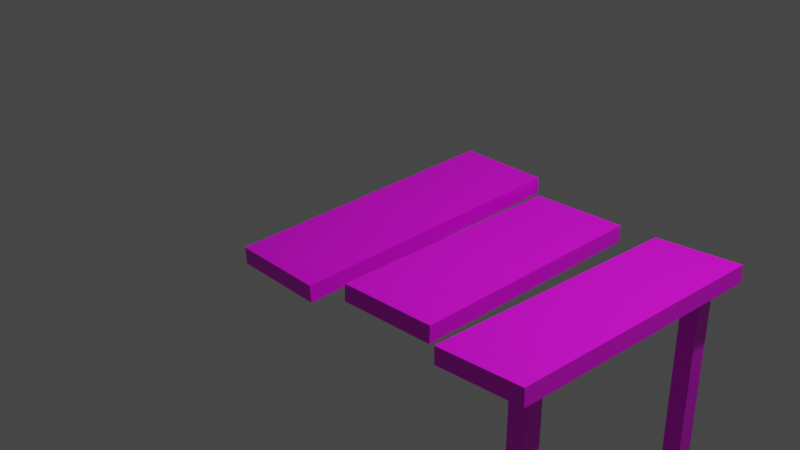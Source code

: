 # Source: dock_00.blend  (saved by Blender 3.1.7; exported with 4.5.12 LTS)
import bpy
from mathutils import Matrix  # noqa: F401  (used for matrix-valued properties, if any)

bpy.ops.wm.read_factory_settings(use_empty=True)
scene = bpy.context.scene
scene.name = 'Scene'

# ---- collections
col_collection = bpy.data.collections.new('Collection'); scene.collection.children.link(col_collection)

# ---- images (referenced by path relative to the original .blend; pixels are not part of the script)
import os
ASSET_DIR = os.environ.get("B2B_ASSET_DIR", "")  # directory of the original .blend (textures are referenced by path, not embedded)
HERE = os.path.dirname(os.path.abspath(__file__))  # packed textures are extracted next to this script under _unpacked/

def load_image(name, relpath, width, height, colorspace="sRGB"):
    """Load a texture the original file referenced (path relative to the .blend, or extracted next to this script)."""
    p = next((c for c in (os.path.join(HERE, relpath), os.path.join(ASSET_DIR, relpath)) if relpath and os.path.exists(c)), "")
    if p:
        img = bpy.data.images.load(p, check_existing=True)
        img.name = name
    else:  # same state as the original file: an image datablock whose file is absent (Cycles renders it pink)
        img = bpy.data.images.new(name, width, height)
        img.source = "FILE"
        img.filepath = "//" + (relpath or name)
    img.colorspace_settings.name = colorspace
    return img
img_atlas_png = load_image('atlas.png', 'atlas.png', 1024, 1024, 'sRGB')

# ---- materials (node trees are filled in below, after node groups)
mat_material = bpy.data.materials.new('Material')
mat_material.alpha_threshold = 0.0
mat_material.use_transparent_shadow = False
mat_material.line_color = (0.0, 0.0, 0.0, 1.0)

# ---- material node trees
mat_material.use_nodes = True; mat_material.node_tree.nodes.clear()
_N = mat_material.node_tree.nodes; _L = mat_material.node_tree.links
n0 = _N.new('ShaderNodeOutputMaterial'); n0.name = 'Material Output'; n0.location = (300, 300)
n1 = _N.new('ShaderNodeBsdfPrincipled'); n1.name = 'Principled BSDF'; n1.location = (10, 300)
n1.distribution = 'GGX'
n1.subsurface_method = 'RANDOM_WALK_SKIN'
n1.inputs[2].default_value = 0.4
n1.inputs[3].default_value = 1.45
n1.inputs[27].default_value = (0.0, 0.0, 0.0, 1.0)
n1.inputs[28].default_value = 1.0
n2 = _N.new('ShaderNodeTexImage'); n2.name = 'Image Texture'; n2.location = (-280, 280)
n2.image = img_atlas_png
_L.new(n1.outputs[0], n0.inputs[0])
_L.new(n2.outputs[0], n1.inputs[0])
n0.is_active_output = True

# ---- world
world_world = bpy.data.worlds.new('World'); scene.world = world_world
world_world.use_nodes = True; world_world.node_tree.nodes.clear()
_N = world_world.node_tree.nodes; _L = world_world.node_tree.links
n0 = _N.new('ShaderNodeOutputWorld'); n0.name = 'World Output'; n0.location = (300, 300)
n1 = _N.new('ShaderNodeBackground'); n1.name = 'Background'; n1.location = (10, 300)
n1.inputs[0].default_value = (0.05088, 0.05088, 0.05088, 1.0)
_L.new(n1.outputs[0], n0.inputs[0])
n0.is_active_output = True
world_world.color = (0.05088, 0.05088, 0.05088)
world_world.use_sun_shadow = False
world_world.sun_shadow_jitter_overblur = 0.0

# ---- cameras
cam_camera = bpy.data.cameras.new('Camera')
cam_camera.clip_end = 100.0
cam_camera.ortho_scale = 7.314

# ---- lights
light_light = bpy.data.lights.new('Light', 'POINT')
light_light.transmission_factor = 0.0
light_light.energy = 1000.0
light_light.shadow_soft_size = 0.1
light_light.shadow_maximum_resolution = 0.006
light_light.use_absolute_resolution = True

# ---- meshes
me_cube = bpy.data.meshes.new('Cube')
me_cube.from_pydata([(1.0, 1.0, 1.0), (1.0, 1.0, -1.0), (1.0, -1.0, 1.0), (1.0, -1.0, -1.0), (-1.0, 1.0, 1.0), (-1.0, 1.0, -1.0), (-1.0, -1.0, 1.0), (-1.0, -1.0, -1.0)], [], [(0, 4, 6, 2), (3, 2, 6, 7), (7, 6, 4, 5), (5, 1, 3, 7), (1, 0, 2, 3), (5, 4, 0, 1)])
_uv = me_cube.uv_layers.new(name='UVMap')
_uv.uv.foreach_set('vector', [0.5728, 0.938, 0.5903, 0.938, 0.5903, 0.9556, 0.5728, 0.9556, 0.5552, 0.9556, 0.5728, 0.9556, 0.5728, 0.9732, 0.5552, 0.9732, 0.5552, 0.9029, 0.5728, 0.9029, 0.5728, 0.9205, 0.5552, 0.9205, 0.5376, 0.938, 0.5552, 0.938, 0.5552, 0.9556, 0.5376, 0.9556, 0.5552, 0.938, 0.5728, 0.938, 0.5728, 0.9556, 0.5552, 0.9556, 0.5552, 0.9205, 0.5728, 0.9205, 0.5728, 0.938, 0.5552, 0.938])
me_cube.materials.append(mat_material)
me_cube.use_remesh_preserve_volume = False
me_cube.use_remesh_preserve_attributes = False
me_cube.use_mirror_vertex_groups = False
me_cube.update()
me_cube_001 = bpy.data.meshes.new('Cube.001')
me_cube_001.from_pydata([(1.0, 1.0, 1.0), (1.0, 1.0, -1.0), (1.0, -1.0, 1.0), (1.0, -1.0, -1.0), (-1.0, 1.0, 1.0), (-1.0, 1.0, -1.0), (-1.0, -1.0, 1.0), (-1.0, -1.0, -1.0)], [], [(0, 4, 6, 2), (3, 2, 6, 7), (7, 6, 4, 5), (5, 1, 3, 7), (1, 0, 2, 3), (5, 4, 0, 1)])
_uv = me_cube_001.uv_layers.new(name='UVMap')
_uv.uv.foreach_set('vector', [0.5728, 0.938, 0.5903, 0.938, 0.5903, 0.9556, 0.5728, 0.9556, 0.5552, 0.9556, 0.5728, 0.9556, 0.5728, 0.9732, 0.5552, 0.9732, 0.5552, 0.9029, 0.5728, 0.9029, 0.5728, 0.9205, 0.5552, 0.9205, 0.5376, 0.938, 0.5552, 0.938, 0.5552, 0.9556, 0.5376, 0.9556, 0.5552, 0.938, 0.5728, 0.938, 0.5728, 0.9556, 0.5552, 0.9556, 0.5552, 0.9205, 0.5728, 0.9205, 0.5728, 0.938, 0.5552, 0.938])
me_cube_001.materials.append(mat_material)
me_cube_001.use_remesh_preserve_volume = False
me_cube_001.use_remesh_preserve_attributes = False
me_cube_001.use_mirror_vertex_groups = False
me_cube_001.update()
me_cube_002 = bpy.data.meshes.new('Cube.002')
me_cube_002.from_pydata([(1.0, 1.0, 1.0), (1.0, 1.0, -1.0), (1.0, -1.0, 1.0), (1.0, -1.0, -1.0), (-1.0, 1.0, 1.0), (-1.0, 1.0, -1.0), (-1.0, -1.0, 1.0), (-1.0, -1.0, -1.0)], [], [(0, 4, 6, 2), (3, 2, 6, 7), (7, 6, 4, 5), (5, 1, 3, 7), (1, 0, 2, 3), (5, 4, 0, 1)])
_uv = me_cube_002.uv_layers.new(name='UVMap')
_uv.uv.foreach_set('vector', [0.5728, 0.938, 0.5903, 0.938, 0.5903, 0.9556, 0.5728, 0.9556, 0.5552, 0.9556, 0.5728, 0.9556, 0.5728, 0.9732, 0.5552, 0.9732, 0.5552, 0.9029, 0.5728, 0.9029, 0.5728, 0.9205, 0.5552, 0.9205, 0.5376, 0.938, 0.5552, 0.938, 0.5552, 0.9556, 0.5376, 0.9556, 0.5552, 0.938, 0.5728, 0.938, 0.5728, 0.9556, 0.5552, 0.9556, 0.5552, 0.9205, 0.5728, 0.9205, 0.5728, 0.938, 0.5552, 0.938])
me_cube_002.materials.append(mat_material)
me_cube_002.use_remesh_preserve_volume = False
me_cube_002.use_remesh_preserve_attributes = False
me_cube_002.use_mirror_vertex_groups = False
me_cube_002.update()
me_cube_003 = bpy.data.meshes.new('Cube.003')
me_cube_003.from_pydata([(-1.0, -1.0, -1.0), (-1.0, -1.0, 1.0), (-1.0, 1.0, -1.0), (-1.0, 1.0, 1.0), (1.0, -1.0, -1.0), (1.0, -1.0, 1.0), (1.0, 1.0, -1.0), (1.0, 1.0, 1.0)], [], [(0, 1, 3, 2), (2, 3, 7, 6), (6, 7, 5, 4), (4, 5, 1, 0), (2, 6, 4, 0), (7, 3, 1, 5)])
_uv = me_cube_003.uv_layers.new(name='UVMap')
_uv.uv.foreach_set('vector', [0.5552, 0.9029, 0.5728, 0.9029, 0.5728, 0.9205, 0.5552, 0.9205, 0.5552, 0.9205, 0.5728, 0.9205, 0.5728, 0.938, 0.5552, 0.938, 0.5552, 0.938, 0.5728, 0.938, 0.5728, 0.9556, 0.5552, 0.9556, 0.5552, 0.9556, 0.5728, 0.9556, 0.5728, 0.9732, 0.5552, 0.9732, 0.5376, 0.938, 0.5552, 0.938, 0.5552, 0.9556, 0.5376, 0.9556, 0.5728, 0.938, 0.5903, 0.938, 0.5903, 0.9556, 0.5728, 0.9556])
me_cube_003.materials.append(mat_material)
me_cube_003.use_remesh_fix_poles = True
me_cube_003.use_remesh_preserve_attributes = False
me_cube_003.update()
me_cube_004 = bpy.data.meshes.new('Cube.004')
me_cube_004.from_pydata([(-1.0, -1.0, -1.0), (-1.0, -1.0, 1.0), (-1.0, 1.0, -1.0), (-1.0, 1.0, 1.0), (1.0, -1.0, -1.0), (1.0, -1.0, 1.0), (1.0, 1.0, -1.0), (1.0, 1.0, 1.0)], [], [(0, 1, 3, 2), (2, 3, 7, 6), (6, 7, 5, 4), (4, 5, 1, 0), (2, 6, 4, 0), (7, 3, 1, 5)])
_uv = me_cube_004.uv_layers.new(name='UVMap')
_uv.uv.foreach_set('vector', [0.5552, 0.9029, 0.5728, 0.9029, 0.5728, 0.9205, 0.5552, 0.9205, 0.5552, 0.9205, 0.5728, 0.9205, 0.5728, 0.938, 0.5552, 0.938, 0.5552, 0.938, 0.5728, 0.938, 0.5728, 0.9556, 0.5552, 0.9556, 0.5552, 0.9556, 0.5728, 0.9556, 0.5728, 0.9732, 0.5552, 0.9732, 0.5376, 0.938, 0.5552, 0.938, 0.5552, 0.9556, 0.5376, 0.9556, 0.5728, 0.938, 0.5903, 0.938, 0.5903, 0.9556, 0.5728, 0.9556])
me_cube_004.materials.append(mat_material)
me_cube_004.use_remesh_fix_poles = True
me_cube_004.use_remesh_preserve_attributes = False
me_cube_004.update()

# ---- objects
ob_cube = bpy.data.objects.new('Cube', me_cube)
ob_light = bpy.data.objects.new('Light', light_light)
ob_camera = bpy.data.objects.new('Camera', cam_camera)
ob_cube_001 = bpy.data.objects.new('Cube.001', me_cube_001)
ob_cube_002 = bpy.data.objects.new('Cube.002', me_cube_002)
ob_cube_003 = bpy.data.objects.new('Cube.003', me_cube_003)
ob_cube_004 = bpy.data.objects.new('Cube.004', me_cube_004)

# ---- transforms, parenting, visibility, modifiers, constraints
ob_cube.location = (0.0, 0.0, 0.0)
ob_cube.rotation_euler = (0.05007, -0.003618, -0.02474)
ob_cube.scale = (0.5075, 1.531, 0.08928)
ob_cube.lock_rotations_4d = False
ob_cube.empty_display_type = 'ARROWS'
ob_cube.lineart.crease_threshold = 0.0
ob_light.location = (4.076, 1.005, 5.904)
ob_light.rotation_euler = (0.6503, 0.05522, 1.866)
ob_light.lock_rotations_4d = False
ob_light.empty_display_type = 'ARROWS'
ob_light.color = (0.0, 0.0, 0.0, 0.0)
ob_light.lineart.crease_threshold = 0.0
ob_camera.location = (7.359, -6.926, 4.958)
ob_camera.rotation_euler = (1.109, 0.0, 0.8149)
ob_camera.lock_rotations_4d = False
ob_camera.empty_display_type = 'ARROWS'
ob_camera.color = (0.0, 0.0, 0.0, 0.0)
ob_camera.display_type = 'WIRE'
ob_camera.lineart.crease_threshold = 0.0
ob_cube_001.location = (1.25, 0.0, 0.0)
ob_cube_001.rotation_euler = (-0.03186, 0.001649, 0.0517)
ob_cube_001.scale = (0.5074, 1.405, 0.08927)
ob_cube_001.lock_rotations_4d = False
ob_cube_001.empty_display_type = 'ARROWS'
ob_cube_001.lineart.crease_threshold = 0.0
ob_cube_002.location = (2.515, 0.0, 0.0)
ob_cube_002.rotation_euler = (-0.03212, -0.07261, 0.003389)
ob_cube_002.scale = (0.4785, 1.531, 0.08928)
ob_cube_002.lock_rotations_4d = False
ob_cube_002.empty_display_type = 'ARROWS'
ob_cube_002.lineart.crease_threshold = 0.0
ob_cube_003.location = (2.796, 1.119, -3.433)
ob_cube_003.scale = (0.09421, 0.09421, 3.428)
ob_cube_004.location = (2.796, -1.271, -3.433)
ob_cube_004.scale = (0.09421, 0.09421, 3.428)

# ---- collection membership
col_collection.objects.link(ob_cube)
col_collection.objects.link(ob_light)
col_collection.objects.link(ob_camera)
col_collection.objects.link(ob_cube_001)
col_collection.objects.link(ob_cube_002)
col_collection.objects.link(ob_cube_003)
col_collection.objects.link(ob_cube_004)

# ---- scene / render settings (as saved in the file)
scene.camera = ob_camera
scene.frame_start = 1; scene.frame_end = 250; scene.frame_set(1)
scene.render.engine = 'BLENDER_EEVEE_NEXT'
scene.cycles.sampling_pattern = 'TABULATED_SOBOL'
scene.cycles.use_light_tree = False
scene.view_settings.view_transform = 'Filmic'
bpy.context.view_layer.update()
